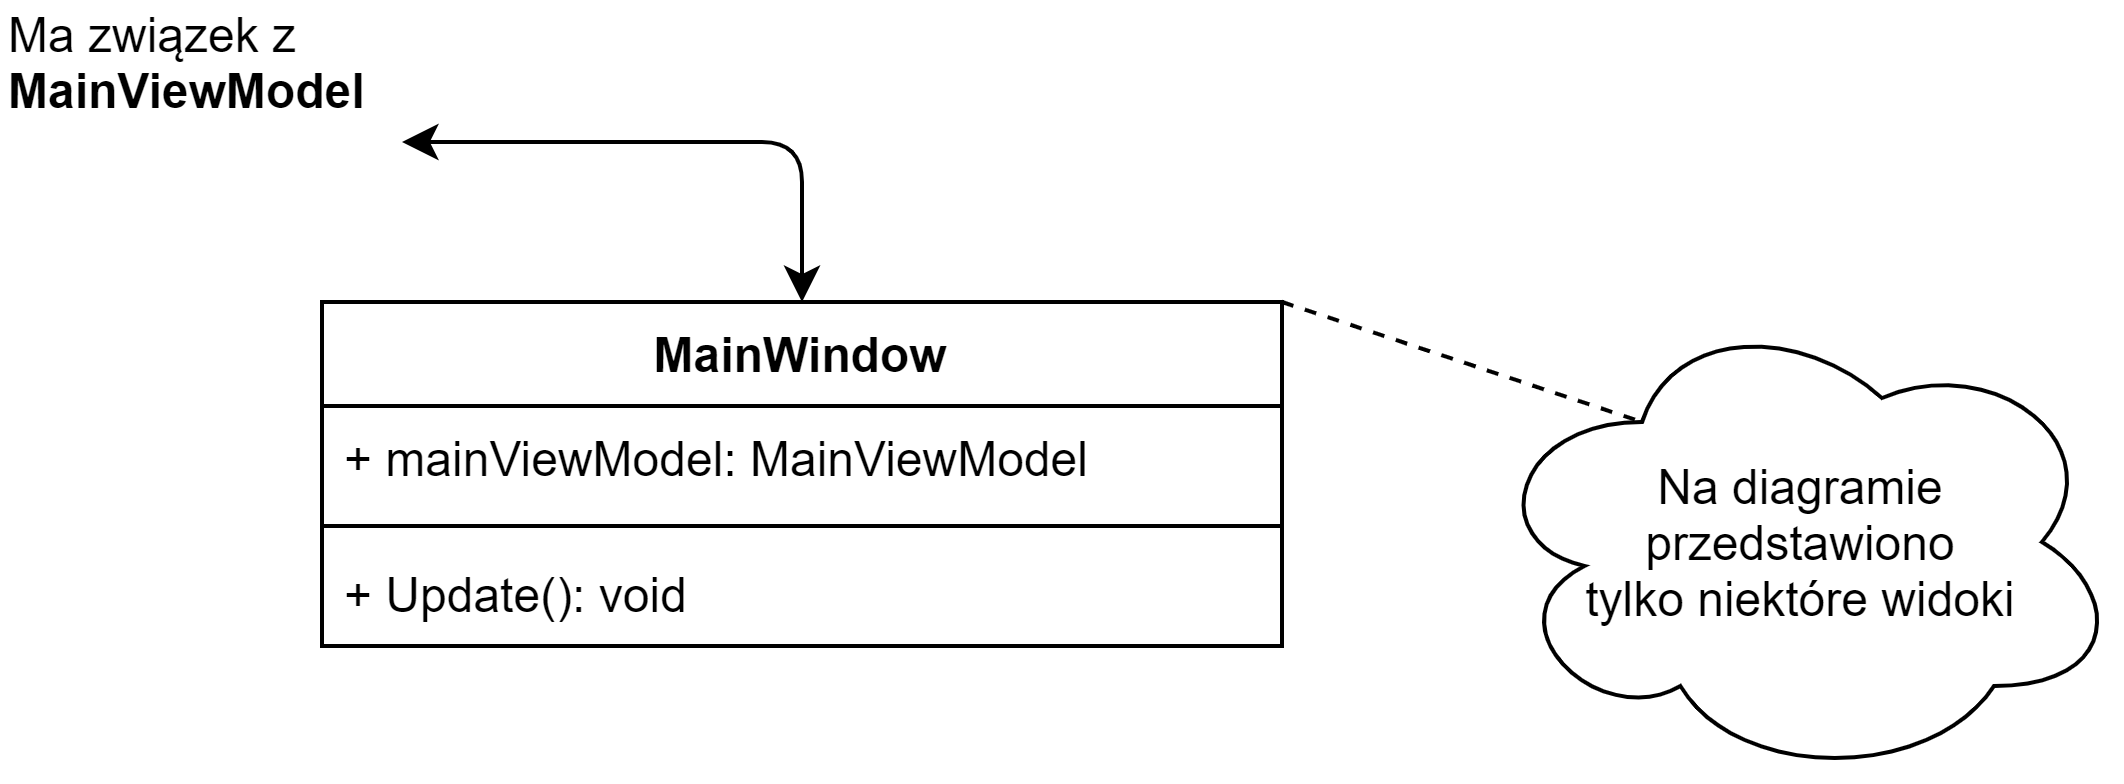

The diagram above was exported from draw.io. Its source (the exported page's mxGraphModel, read from the mxfile embedded in the PNG):
<mxGraphModel dx="3648" dy="1381" grid="1" gridSize="10" guides="1" tooltips="1" connect="1" arrows="1" fold="1" page="1" pageScale="1" pageWidth="1390" pageHeight="980" math="0" shadow="0">
  <root>
    <mxCell id="0" />
    <mxCell id="1" parent="0" />
    <mxCell id="X1YCLP0-HhyDejGwaFqY-1" value="MainWindow" style="swimlane;fontStyle=1;align=center;verticalAlign=top;childLayout=stackLayout;horizontal=1;startSize=26;horizontalStack=0;resizeParent=1;resizeParentMax=0;resizeLast=0;collapsible=0;marginBottom=0;" parent="1" vertex="1">
      <mxGeometry x="-1400" y="40" width="240" height="86" as="geometry" />
    </mxCell>
    <mxCell id="X1YCLP0-HhyDejGwaFqY-2" value="+ mainViewModel: MainViewModel" style="text;strokeColor=none;fillColor=none;align=left;verticalAlign=top;spacingLeft=4;spacingRight=4;overflow=hidden;rotatable=0;points=[[0,0.5],[1,0.5]];portConstraint=eastwest;" parent="X1YCLP0-HhyDejGwaFqY-1" vertex="1">
      <mxGeometry y="26" width="240" height="26" as="geometry" />
    </mxCell>
    <mxCell id="X1YCLP0-HhyDejGwaFqY-3" value="" style="line;strokeWidth=1;fillColor=none;align=left;verticalAlign=middle;spacingTop=-1;spacingLeft=3;spacingRight=3;rotatable=0;labelPosition=right;points=[];portConstraint=eastwest;" parent="X1YCLP0-HhyDejGwaFqY-1" vertex="1">
      <mxGeometry y="52" width="240" height="8" as="geometry" />
    </mxCell>
    <mxCell id="X1YCLP0-HhyDejGwaFqY-4" value="+ Update(): void" style="text;strokeColor=none;fillColor=none;align=left;verticalAlign=top;spacingLeft=4;spacingRight=4;overflow=hidden;rotatable=0;points=[[0,0.5],[1,0.5]];portConstraint=eastwest;" parent="X1YCLP0-HhyDejGwaFqY-1" vertex="1">
      <mxGeometry y="60" width="240" height="26" as="geometry" />
    </mxCell>
    <mxCell id="X1YCLP0-HhyDejGwaFqY-5" value="" style="endArrow=classic;startArrow=classic;html=1;exitX=0.5;exitY=0;exitDx=0;exitDy=0;" parent="1" edge="1">
      <mxGeometry width="50" height="50" relative="1" as="geometry">
        <mxPoint x="-1280" y="40" as="sourcePoint" />
        <mxPoint x="-1380" as="targetPoint" />
        <Array as="points">
          <mxPoint x="-1280" />
        </Array>
      </mxGeometry>
    </mxCell>
    <mxCell id="rBg98_WKMLMYS35ZR5QD-1" value="Ma związek z&lt;br&gt;&lt;b&gt;MainViewModel&lt;/b&gt;" style="text;html=1;align=left;verticalAlign=middle;resizable=0;points=[];autosize=1;" parent="1" vertex="1">
      <mxGeometry x="-1480" y="-35" width="100" height="30" as="geometry" />
    </mxCell>
    <mxCell id="j974Spg0BsA_mwJlY0-3-5" value="Na diagramie&lt;br&gt;przedstawiono&lt;br&gt;tylko niektóre widoki" style="ellipse;shape=cloud;whiteSpace=wrap;html=1;" vertex="1" parent="1">
      <mxGeometry x="-1110" y="40" width="160" height="120" as="geometry" />
    </mxCell>
    <mxCell id="j974Spg0BsA_mwJlY0-3-6" value="" style="endArrow=none;dashed=1;html=1;entryX=0.25;entryY=0.25;entryDx=0;entryDy=0;entryPerimeter=0;exitX=1;exitY=0;exitDx=0;exitDy=0;" edge="1" parent="1" source="X1YCLP0-HhyDejGwaFqY-1" target="j974Spg0BsA_mwJlY0-3-5">
      <mxGeometry width="50" height="50" relative="1" as="geometry">
        <mxPoint x="-1220" y="270" as="sourcePoint" />
        <mxPoint x="-1170" y="220" as="targetPoint" />
      </mxGeometry>
    </mxCell>
  </root>
</mxGraphModel>